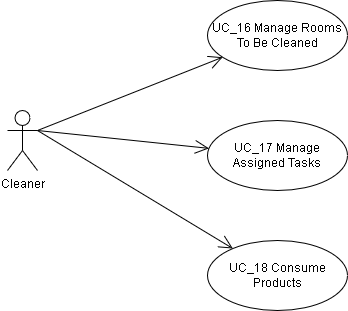

The diagram above was exported from draw.io. Its source (the exported page's mxGraphModel, read from the mxfile embedded in the PNG):
<mxGraphModel dx="1102" dy="-525" grid="1" gridSize="10" guides="1" tooltips="1" connect="1" arrows="1" fold="1" page="1" pageScale="1" pageWidth="850" pageHeight="1100" math="0" shadow="0">
  <root>
    <mxCell id="0" />
    <mxCell id="1" parent="0" />
    <mxCell id="mhpLHu5ChUo_yXsWn3kn-8" value="Cleaner" style="shape=umlActor;verticalLabelPosition=bottom;labelBackgroundColor=#ffffff;verticalAlign=top;html=1;" parent="1" vertex="1">
      <mxGeometry x="50" y="1590" width="30" height="60" as="geometry" />
    </mxCell>
    <mxCell id="mhpLHu5ChUo_yXsWn3kn-18" value="" style="endArrow=open;endFill=1;endSize=12;html=1;exitX=1;exitY=0.3333333333333333;exitDx=0;exitDy=0;exitPerimeter=0;" parent="1" source="mhpLHu5ChUo_yXsWn3kn-8" target="mhpLHu5ChUo_yXsWn3kn-32" edge="1">
      <mxGeometry width="160" relative="1" as="geometry">
        <mxPoint x="110" y="1560" as="sourcePoint" />
        <mxPoint x="340" y="175" as="targetPoint" />
      </mxGeometry>
    </mxCell>
    <mxCell id="mhpLHu5ChUo_yXsWn3kn-19" value="" style="endArrow=open;endFill=1;endSize=12;html=1;exitX=1;exitY=0.3333333333333333;exitDx=0;exitDy=0;exitPerimeter=0;" parent="1" source="mhpLHu5ChUo_yXsWn3kn-8" target="mhpLHu5ChUo_yXsWn3kn-31" edge="1">
      <mxGeometry width="160" relative="1" as="geometry">
        <mxPoint x="80" y="1610" as="sourcePoint" />
        <mxPoint x="350" y="185" as="targetPoint" />
      </mxGeometry>
    </mxCell>
    <mxCell id="mhpLHu5ChUo_yXsWn3kn-20" value="" style="endArrow=open;endFill=1;endSize=12;html=1;exitX=1;exitY=0.3333333333333333;exitDx=0;exitDy=0;exitPerimeter=0;" parent="1" source="mhpLHu5ChUo_yXsWn3kn-8" target="mhpLHu5ChUo_yXsWn3kn-33" edge="1">
      <mxGeometry width="160" relative="1" as="geometry">
        <mxPoint x="240" y="230" as="sourcePoint" />
        <mxPoint x="360" y="195" as="targetPoint" />
      </mxGeometry>
    </mxCell>
    <mxCell id="mhpLHu5ChUo_yXsWn3kn-31" value="UC_17 Manage Assigned Tasks" style="ellipse;whiteSpace=wrap;html=1;" parent="1" vertex="1">
      <mxGeometry x="250" y="1600" width="140" height="70" as="geometry" />
    </mxCell>
    <mxCell id="mhpLHu5ChUo_yXsWn3kn-32" value="UC_16 Manage Rooms To Be Cleaned" style="ellipse;whiteSpace=wrap;html=1;" parent="1" vertex="1">
      <mxGeometry x="250" y="1480" width="140" height="70" as="geometry" />
    </mxCell>
    <mxCell id="mhpLHu5ChUo_yXsWn3kn-33" value="UC_18 Consume Products" style="ellipse;whiteSpace=wrap;html=1;" parent="1" vertex="1">
      <mxGeometry x="250" y="1720" width="140" height="70" as="geometry" />
    </mxCell>
  </root>
</mxGraphModel>